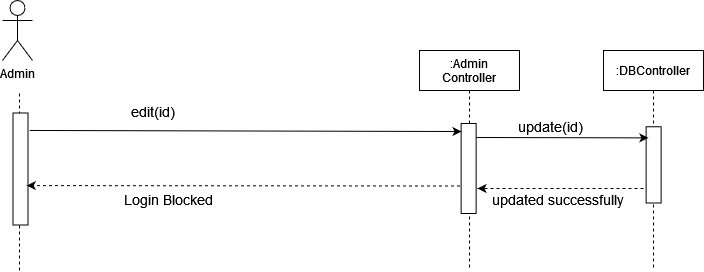

The diagram above was exported from draw.io. Its source (the exported page's mxGraphModel, read from the mxfile embedded in the PNG):
<mxGraphModel dx="868" dy="440" grid="1" gridSize="10" guides="1" tooltips="1" connect="1" arrows="1" fold="1" page="1" pageScale="1" pageWidth="850" pageHeight="1100" math="0" shadow="0">
  <root>
    <mxCell id="0" />
    <mxCell id="1" parent="0" />
    <mxCell id="Td2ku4V8jNkps6xAQcZh-1" value="Admin" style="shape=umlActor;verticalLabelPosition=bottom;verticalAlign=top;html=1;outlineConnect=0;" vertex="1" parent="1">
      <mxGeometry x="49" y="50" width="30" height="60" as="geometry" />
    </mxCell>
    <mxCell id="Td2ku4V8jNkps6xAQcZh-2" value="" style="endArrow=none;dashed=1;html=1;startArrow=none;" edge="1" parent="1">
      <mxGeometry width="50" height="50" relative="1" as="geometry">
        <mxPoint x="66" y="320" as="sourcePoint" />
        <mxPoint x="66" y="140" as="targetPoint" />
      </mxGeometry>
    </mxCell>
    <mxCell id="Td2ku4V8jNkps6xAQcZh-3" value=":Admin&#10;Controller" style="shape=umlLifeline;perimeter=lifelinePerimeter;container=1;collapsible=0;recursiveResize=0;rounded=0;shadow=0;strokeWidth=1;" vertex="1" parent="1">
      <mxGeometry x="466" y="100" width="100" height="220" as="geometry" />
    </mxCell>
    <mxCell id="Td2ku4V8jNkps6xAQcZh-5" value=":DBController" style="shape=umlLifeline;perimeter=lifelinePerimeter;container=1;collapsible=0;recursiveResize=0;rounded=0;shadow=0;strokeWidth=1;" vertex="1" parent="1">
      <mxGeometry x="650" y="100" width="100" height="220" as="geometry" />
    </mxCell>
    <mxCell id="Td2ku4V8jNkps6xAQcZh-18" value="" style="rounded=0;whiteSpace=wrap;html=1;rotation=90;" vertex="1" parent="1">
      <mxGeometry x="470.1300000000001" y="210.5" width="90" height="15" as="geometry" />
    </mxCell>
    <mxCell id="Td2ku4V8jNkps6xAQcZh-19" value="" style="rounded=0;whiteSpace=wrap;html=1;rotation=90;" vertex="1" parent="1">
      <mxGeometry x="11" y="211" width="112" height="15" as="geometry" />
    </mxCell>
    <mxCell id="Td2ku4V8jNkps6xAQcZh-20" value="&lt;font style=&quot;font-size: 14px&quot;&gt;Login Blocked&lt;br&gt;&lt;/font&gt;" style="text;html=1;strokeColor=none;fillColor=none;align=center;verticalAlign=middle;whiteSpace=wrap;rounded=0;" vertex="1" parent="1">
      <mxGeometry x="131" y="238.8800000000001" width="170" height="20" as="geometry" />
    </mxCell>
    <mxCell id="Td2ku4V8jNkps6xAQcZh-21" value="" style="endArrow=classic;html=1;exitX=0.147;exitY=-0.244;exitDx=0;exitDy=0;exitPerimeter=0;entryX=0.078;entryY=0.775;entryDx=0;entryDy=0;entryPerimeter=0;" edge="1" parent="1">
      <mxGeometry width="50" height="50" relative="1" as="geometry">
        <mxPoint x="76.15999999999985" y="179.96399999999994" as="sourcePoint" />
        <mxPoint x="508.0050000000001" y="181.01999999999998" as="targetPoint" />
      </mxGeometry>
    </mxCell>
    <mxCell id="Td2ku4V8jNkps6xAQcZh-22" value="" style="endArrow=classic;html=1;dashed=1;entryX=0.447;entryY=0.283;entryDx=0;entryDy=0;entryPerimeter=0;exitX=0.65;exitY=1.142;exitDx=0;exitDy=0;exitPerimeter=0;" edge="1" parent="1">
      <mxGeometry width="50" height="50" relative="1" as="geometry">
        <mxPoint x="506.5" y="235.5" as="sourcePoint" />
        <mxPoint x="73.25499999999965" y="235.0545000000002" as="targetPoint" />
      </mxGeometry>
    </mxCell>
    <mxCell id="Td2ku4V8jNkps6xAQcZh-23" value="&lt;div&gt;&lt;font style=&quot;font-size: 14px&quot;&gt;edit(id)&lt;/font&gt;&lt;/div&gt;" style="text;html=1;strokeColor=none;fillColor=none;align=center;verticalAlign=middle;whiteSpace=wrap;rounded=0;" vertex="1" parent="1">
      <mxGeometry x="180" y="151" width="40" height="20" as="geometry" />
    </mxCell>
    <mxCell id="Td2ku4V8jNkps6xAQcZh-24" value="" style="rounded=0;whiteSpace=wrap;html=1;rotation=90;" vertex="1" parent="1">
      <mxGeometry x="662" y="206.8800000000001" width="76.25" height="15" as="geometry" />
    </mxCell>
    <mxCell id="Td2ku4V8jNkps6xAQcZh-25" value="" style="endArrow=classic;html=1;rounded=0;entryX=0.172;entryY=1.175;entryDx=0;entryDy=0;entryPerimeter=0;" edge="1" parent="1">
      <mxGeometry width="50" height="50" relative="1" as="geometry">
        <mxPoint x="523" y="187" as="sourcePoint" />
        <mxPoint x="694.8799999999997" y="187.37000000000012" as="targetPoint" />
      </mxGeometry>
    </mxCell>
    <mxCell id="Td2ku4V8jNkps6xAQcZh-26" value="" style="endArrow=classic;html=1;dashed=1;" edge="1" parent="1">
      <mxGeometry width="50" height="50" relative="1" as="geometry">
        <mxPoint x="690.0000000000005" y="238" as="sourcePoint" />
        <mxPoint x="524" y="238" as="targetPoint" />
      </mxGeometry>
    </mxCell>
    <mxCell id="Td2ku4V8jNkps6xAQcZh-27" value="&lt;div&gt;&lt;font style=&quot;font-size: 14px&quot;&gt;update(id)&lt;br&gt;&lt;/font&gt;&lt;/div&gt;" style="text;html=1;strokeColor=none;fillColor=none;align=center;verticalAlign=middle;whiteSpace=wrap;rounded=0;" vertex="1" parent="1">
      <mxGeometry x="521.8699999999999" y="165.8800000000001" width="150.5" height="20" as="geometry" />
    </mxCell>
    <mxCell id="Td2ku4V8jNkps6xAQcZh-28" value="&lt;div&gt;&lt;font style=&quot;font-size: 14px&quot;&gt;updated successfully&lt;br&gt;&lt;/font&gt;&lt;/div&gt;" style="text;html=1;strokeColor=none;fillColor=none;align=center;verticalAlign=middle;whiteSpace=wrap;rounded=0;" vertex="1" parent="1">
      <mxGeometry x="537.6199999999999" y="238.8800000000001" width="134.75" height="20" as="geometry" />
    </mxCell>
  </root>
</mxGraphModel>